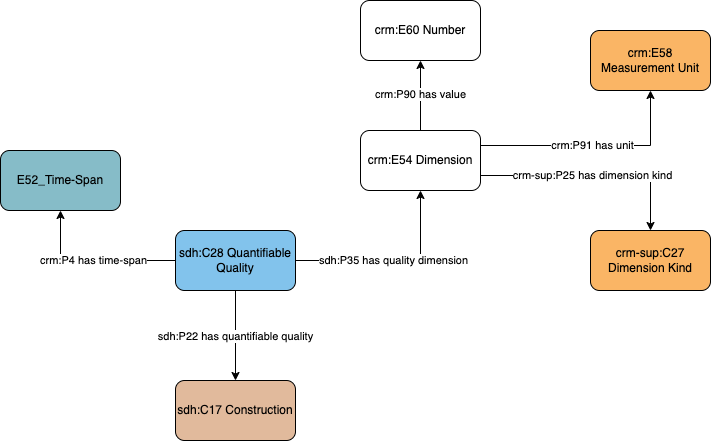

The diagram above was exported from draw.io. Its source (the exported page's mxGraphModel, read from the mxfile embedded in the PNG):
<mxGraphModel dx="918" dy="541" grid="1" gridSize="10" guides="1" tooltips="1" connect="1" arrows="1" fold="1" page="1" pageScale="1" pageWidth="1169" pageHeight="827" math="0" shadow="0">
  <root>
    <mxCell id="0" />
    <mxCell id="1" parent="0" />
    <mxCell id="NJbFd2qIVNm3127iNxNR-2" value="sdh:P22 has quantifiable quality" style="edgeStyle=orthogonalEdgeStyle;rounded=0;orthogonalLoop=1;jettySize=auto;html=1;" edge="1" parent="1" source="NJbFd2qIVNm3127iNxNR-4" target="9kMVNeUwymTW2_9GZVTT-1">
      <mxGeometry relative="1" as="geometry">
        <mxPoint x="524.9999999999998" y="620" as="targetPoint" />
      </mxGeometry>
    </mxCell>
    <mxCell id="NJbFd2qIVNm3127iNxNR-3" value="sdh:P35 has quality dimension" style="edgeStyle=orthogonalEdgeStyle;rounded=0;orthogonalLoop=1;jettySize=auto;html=1;" edge="1" parent="1" source="NJbFd2qIVNm3127iNxNR-4" target="NJbFd2qIVNm3127iNxNR-8">
      <mxGeometry relative="1" as="geometry" />
    </mxCell>
    <mxCell id="NJbFd2qIVNm3127iNxNR-4" value="sdh:C28 Quantifiable Quality" style="rounded=1;whiteSpace=wrap;html=1;fillColor=#82c3ec" vertex="1" parent="1">
      <mxGeometry x="465" y="470" width="120" height="60" as="geometry" />
    </mxCell>
    <mxCell id="NJbFd2qIVNm3127iNxNR-5" value="crm:P91 has unit" style="edgeStyle=orthogonalEdgeStyle;rounded=0;orthogonalLoop=1;jettySize=auto;html=1;exitX=1;exitY=0.25;exitDx=0;exitDy=0;" edge="1" parent="1" source="NJbFd2qIVNm3127iNxNR-8" target="NJbFd2qIVNm3127iNxNR-9">
      <mxGeometry relative="1" as="geometry" />
    </mxCell>
    <mxCell id="NJbFd2qIVNm3127iNxNR-6" value="crm-sup:P25 has dimension kind" style="edgeStyle=orthogonalEdgeStyle;rounded=0;orthogonalLoop=1;jettySize=auto;html=1;exitX=1;exitY=0.75;exitDx=0;exitDy=0;" edge="1" parent="1" source="NJbFd2qIVNm3127iNxNR-8" target="NJbFd2qIVNm3127iNxNR-10">
      <mxGeometry relative="1" as="geometry" />
    </mxCell>
    <mxCell id="NJbFd2qIVNm3127iNxNR-7" value="crm:P90 has value" style="edgeStyle=orthogonalEdgeStyle;rounded=0;orthogonalLoop=1;jettySize=auto;html=1;" edge="1" parent="1" source="NJbFd2qIVNm3127iNxNR-8" target="NJbFd2qIVNm3127iNxNR-11">
      <mxGeometry relative="1" as="geometry" />
    </mxCell>
    <mxCell id="NJbFd2qIVNm3127iNxNR-8" value="crm:E54 Dimension" style="rounded=1;whiteSpace=wrap;html=1;" vertex="1" parent="1">
      <mxGeometry x="650" y="370" width="120" height="60" as="geometry" />
    </mxCell>
    <mxCell id="NJbFd2qIVNm3127iNxNR-9" value="crm:E58 Measurement Unit" style="rounded=1;whiteSpace=wrap;html=1;fillColor=#fab565" vertex="1" parent="1">
      <mxGeometry x="880" y="270" width="120" height="60" as="geometry" />
    </mxCell>
    <mxCell id="NJbFd2qIVNm3127iNxNR-10" value="crm-sup:C27 Dimension Kind" style="rounded=1;whiteSpace=wrap;html=1;fillColor=#fab565" vertex="1" parent="1">
      <mxGeometry x="880" y="470" width="120" height="60" as="geometry" />
    </mxCell>
    <mxCell id="NJbFd2qIVNm3127iNxNR-11" value="crm:E60 Number" style="rounded=1;whiteSpace=wrap;html=1;" vertex="1" parent="1">
      <mxGeometry x="650" y="240" width="120" height="60" as="geometry" />
    </mxCell>
    <mxCell id="NJbFd2qIVNm3127iNxNR-12" value="crm:P4 has time-span" style="edgeStyle=orthogonalEdgeStyle;rounded=0;orthogonalLoop=1;jettySize=auto;html=1;" edge="1" parent="1" source="NJbFd2qIVNm3127iNxNR-4" target="NJbFd2qIVNm3127iNxNR-13">
      <mxGeometry relative="1" as="geometry">
        <mxPoint x="210" y="320" as="sourcePoint" />
      </mxGeometry>
    </mxCell>
    <mxCell id="NJbFd2qIVNm3127iNxNR-13" value="E52_Time-Span" style="rounded=1;whiteSpace=wrap;html=1;fillColor=#86bcc8" vertex="1" parent="1">
      <mxGeometry x="290" y="390" width="120" height="60" as="geometry" />
    </mxCell>
    <mxCell id="9kMVNeUwymTW2_9GZVTT-1" value="sdh:C17 Construction" style="rounded=1;whiteSpace=wrap;html=1;fillColor=#e1ba9c" vertex="1" parent="1">
      <mxGeometry x="465" y="620" width="120" height="60" as="geometry" />
    </mxCell>
  </root>
</mxGraphModel>